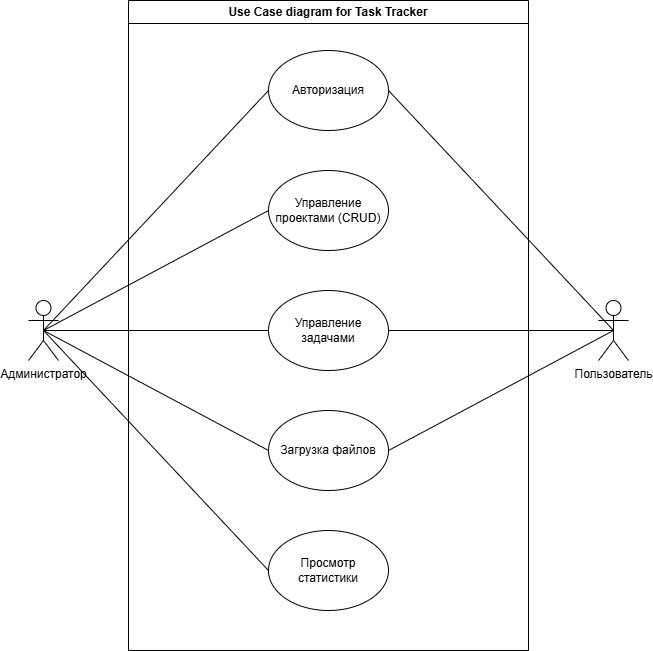

The diagram above was exported from draw.io. Its source (the exported page's mxGraphModel, read from the mxfile embedded in the PNG):
<mxGraphModel dx="1426" dy="784" grid="1" gridSize="10" guides="1" tooltips="1" connect="1" arrows="1" fold="1" page="1" pageScale="1" pageWidth="827" pageHeight="1169" math="0" shadow="0">
  <root>
    <mxCell id="0" />
    <mxCell id="1" parent="0" />
    <mxCell id="FSsaurYhcrMzX6xuMIub-1" parent="1" style="shape=umlActor;verticalLabelPosition=bottom;verticalAlign=top;html=1;outlineConnect=0;" value="Администратор&lt;div&gt;&lt;br&gt;&lt;/div&gt;" vertex="1">
      <mxGeometry height="60" width="30" x="120" y="330" as="geometry" />
    </mxCell>
    <mxCell id="FSsaurYhcrMzX6xuMIub-2" parent="1" style="shape=umlActor;verticalLabelPosition=bottom;verticalAlign=top;html=1;outlineConnect=0;" value="Пользователь&lt;div&gt;&lt;br&gt;&lt;/div&gt;" vertex="1">
      <mxGeometry height="60" width="30" x="690" y="330" as="geometry" />
    </mxCell>
    <mxCell id="FSsaurYhcrMzX6xuMIub-3" parent="1" style="ellipse;whiteSpace=wrap;html=1;" value="Авторизация" vertex="1">
      <mxGeometry height="80" width="120" x="360" y="80" as="geometry" />
    </mxCell>
    <mxCell id="FSsaurYhcrMzX6xuMIub-4" parent="1" style="ellipse;whiteSpace=wrap;html=1;" value="Управление проектами (CRUD)" vertex="1">
      <mxGeometry height="80" width="120" x="360" y="200" as="geometry" />
    </mxCell>
    <mxCell id="FSsaurYhcrMzX6xuMIub-5" parent="1" style="ellipse;whiteSpace=wrap;html=1;" value="Управление задачами" vertex="1">
      <mxGeometry height="80" width="120" x="360" y="320" as="geometry" />
    </mxCell>
    <mxCell id="FSsaurYhcrMzX6xuMIub-6" parent="1" style="ellipse;whiteSpace=wrap;html=1;" value="&lt;div&gt;Загрузка файлов&lt;/div&gt;" vertex="1">
      <mxGeometry height="80" width="120" x="360" y="440" as="geometry" />
    </mxCell>
    <mxCell id="FSsaurYhcrMzX6xuMIub-7" parent="1" style="ellipse;whiteSpace=wrap;html=1;" value="&lt;div&gt;Просмотр статистики&lt;/div&gt;" vertex="1">
      <mxGeometry height="80" width="120" x="360" y="560" as="geometry" />
    </mxCell>
    <mxCell id="FSsaurYhcrMzX6xuMIub-10" edge="1" parent="1" source="FSsaurYhcrMzX6xuMIub-1" style="endArrow=none;html=1;rounded=0;exitX=0.5;exitY=0.5;exitDx=0;exitDy=0;exitPerimeter=0;entryX=0;entryY=0.5;entryDx=0;entryDy=0;" target="FSsaurYhcrMzX6xuMIub-3" value="">
      <mxGeometry height="50" relative="1" width="50" as="geometry">
        <mxPoint x="190" y="240" as="sourcePoint" />
        <mxPoint x="240" y="190" as="targetPoint" />
      </mxGeometry>
    </mxCell>
    <mxCell id="FSsaurYhcrMzX6xuMIub-11" edge="1" parent="1" source="FSsaurYhcrMzX6xuMIub-2" style="endArrow=none;html=1;rounded=0;exitX=0.5;exitY=0.5;exitDx=0;exitDy=0;exitPerimeter=0;entryX=1;entryY=0.5;entryDx=0;entryDy=0;" target="FSsaurYhcrMzX6xuMIub-3" value="">
      <mxGeometry height="50" relative="1" width="50" as="geometry">
        <mxPoint x="270" y="410" as="sourcePoint" />
        <mxPoint x="485" y="280" as="targetPoint" />
      </mxGeometry>
    </mxCell>
    <mxCell id="FSsaurYhcrMzX6xuMIub-12" edge="1" parent="1" source="FSsaurYhcrMzX6xuMIub-1" style="endArrow=none;html=1;rounded=0;exitX=0.5;exitY=0.5;exitDx=0;exitDy=0;exitPerimeter=0;entryX=0;entryY=0.5;entryDx=0;entryDy=0;" target="FSsaurYhcrMzX6xuMIub-5" value="">
      <mxGeometry height="50" relative="1" width="50" as="geometry">
        <mxPoint x="660" y="410" as="sourcePoint" />
        <mxPoint x="875" y="280" as="targetPoint" />
      </mxGeometry>
    </mxCell>
    <mxCell id="FSsaurYhcrMzX6xuMIub-13" edge="1" parent="1" source="FSsaurYhcrMzX6xuMIub-2" style="endArrow=none;html=1;rounded=0;exitX=0.5;exitY=0.5;exitDx=0;exitDy=0;exitPerimeter=0;entryX=1;entryY=0.5;entryDx=0;entryDy=0;" target="FSsaurYhcrMzX6xuMIub-5" value="">
      <mxGeometry height="50" relative="1" width="50" as="geometry">
        <mxPoint x="390" y="430" as="sourcePoint" />
        <mxPoint x="440" y="380" as="targetPoint" />
      </mxGeometry>
    </mxCell>
    <mxCell id="FSsaurYhcrMzX6xuMIub-14" edge="1" parent="1" source="FSsaurYhcrMzX6xuMIub-1" style="endArrow=none;html=1;rounded=0;exitX=0.5;exitY=0.5;exitDx=0;exitDy=0;exitPerimeter=0;entryX=0;entryY=0.5;entryDx=0;entryDy=0;" target="FSsaurYhcrMzX6xuMIub-6" value="">
      <mxGeometry height="50" relative="1" width="50" as="geometry">
        <mxPoint x="390" y="430" as="sourcePoint" />
        <mxPoint x="440" y="380" as="targetPoint" />
      </mxGeometry>
    </mxCell>
    <mxCell id="FSsaurYhcrMzX6xuMIub-15" edge="1" parent="1" source="FSsaurYhcrMzX6xuMIub-6" style="endArrow=none;html=1;rounded=0;exitX=1;exitY=0.5;exitDx=0;exitDy=0;entryX=0.5;entryY=0.5;entryDx=0;entryDy=0;entryPerimeter=0;" target="FSsaurYhcrMzX6xuMIub-2" value="">
      <mxGeometry height="50" relative="1" width="50" as="geometry">
        <mxPoint x="390" y="430" as="sourcePoint" />
        <mxPoint x="440" y="380" as="targetPoint" />
      </mxGeometry>
    </mxCell>
    <mxCell id="FSsaurYhcrMzX6xuMIub-16" edge="1" parent="1" source="FSsaurYhcrMzX6xuMIub-7" style="endArrow=none;html=1;rounded=0;exitX=0;exitY=0.5;exitDx=0;exitDy=0;entryX=0.5;entryY=0.5;entryDx=0;entryDy=0;entryPerimeter=0;" target="FSsaurYhcrMzX6xuMIub-1" value="">
      <mxGeometry height="50" relative="1" width="50" as="geometry">
        <mxPoint x="390" y="430" as="sourcePoint" />
        <mxPoint x="440" y="380" as="targetPoint" />
      </mxGeometry>
    </mxCell>
    <mxCell id="FSsaurYhcrMzX6xuMIub-17" edge="1" parent="1" source="FSsaurYhcrMzX6xuMIub-1" style="endArrow=none;html=1;rounded=0;exitX=0.5;exitY=0.5;exitDx=0;exitDy=0;exitPerimeter=0;entryX=0;entryY=0.5;entryDx=0;entryDy=0;" target="FSsaurYhcrMzX6xuMIub-4" value="">
      <mxGeometry height="50" relative="1" width="50" as="geometry">
        <mxPoint x="390" y="430" as="sourcePoint" />
        <mxPoint x="440" y="380" as="targetPoint" />
      </mxGeometry>
    </mxCell>
    <mxCell id="FSsaurYhcrMzX6xuMIub-19" parent="1" style="swimlane;whiteSpace=wrap;html=1;" value="Use Case diagram for Task Tracker" vertex="1">
      <mxGeometry height="650" width="400" x="220" y="30" as="geometry" />
    </mxCell>
  </root>
</mxGraphModel>